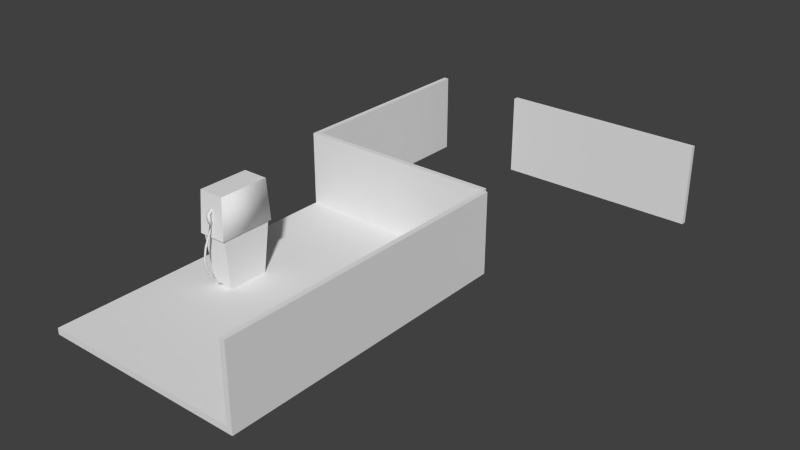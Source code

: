 # Source: ebbz_terasse_fence.blend  (saved by Blender 2.79.0; exported with 4.5.12 LTS)
import bpy
from mathutils import Matrix  # noqa: F401  (used for matrix-valued properties, if any)

bpy.ops.wm.read_factory_settings(use_empty=True)
scene = bpy.context.scene
scene.name = 'Scene'

# ---- collections
col_collection_1 = bpy.data.collections.new('Collection 1'); scene.collection.children.link(col_collection_1)
col_collection_3 = bpy.data.collections.new('Collection 3'); scene.collection.children.link(col_collection_3)
col_collection_3.hide_render = True
col_collection_3.hide_viewport = True
col_collection_11 = bpy.data.collections.new('Collection 11'); scene.collection.children.link(col_collection_11)
col_collection_11.hide_render = True
col_collection_11.hide_viewport = True

# ---- materials (node trees are filled in below, after node groups)
mat_material_001 = bpy.data.materials.new('Material.001')
mat_material_001.alpha_threshold = 0.0
mat_material_001.use_transparent_shadow = False
mat_material_001.roughness = 0.5
mat_material = bpy.data.materials.new('Material')
mat_material.alpha_threshold = 0.0
mat_material.use_transparent_shadow = False
mat_material.roughness = 0.5
mat_fence = bpy.data.materials.new('Fence')
mat_fence.alpha_threshold = 0.0
mat_fence.use_transparent_shadow = False
mat_fence.roughness = 0.5
mat_fence.line_color = (0.0, 0.0, 0.0, 1.0)
mat_wood = bpy.data.materials.new('Wood')
mat_wood.alpha_threshold = 0.0
mat_wood.use_transparent_shadow = False
mat_wood.preview_render_type = 'FLAT'
mat_wood.roughness = 0.5
mat_wood.line_color = (0.0, 0.0, 0.0, 1.0)
mat_plexiglass = bpy.data.materials.new('Plexiglass')
mat_plexiglass.alpha_threshold = 0.0
mat_plexiglass.use_transparent_shadow = False
mat_plexiglass.diffuse_color = (0.4229, 0.5172, 0.8, 1.0)
mat_plexiglass.roughness = 0.5
mat_plexiglass.line_color = (0.0, 0.0, 0.0, 0.1885)
mat_chrome = bpy.data.materials.new('Chrome')
mat_chrome.alpha_threshold = 0.0
mat_chrome.use_transparent_shadow = False
mat_chrome.preview_render_type = 'FLAT'
mat_chrome.diffuse_color = (0.3032, 0.3032, 0.3032, 1.0)
mat_chrome.roughness = 0.5
mat_chrome.specular_intensity = 1.0
mat_chrome.line_color = (0.0, 0.0, 0.0, 1.0)
mat_glassjoint = bpy.data.materials.new('GlassJoint')
mat_glassjoint.alpha_threshold = 0.0
mat_glassjoint.use_transparent_shadow = False
mat_glassjoint.preview_render_type = 'FLAT'
mat_glassjoint.diffuse_color = (0.007193, 0.007193, 0.007193, 1.0)
mat_glassjoint.roughness = 0.5
mat_glassjoint.line_color = (0.0, 0.0, 0.0, 1.0)
mat_redcover = bpy.data.materials.new('RedCover')
mat_redcover.alpha_threshold = 0.0
mat_redcover.use_transparent_shadow = False
mat_redcover.preview_render_type = 'FLAT'
mat_redcover.diffuse_color = (0.1282, 0.01983, 0.01165, 1.0)
mat_redcover.roughness = 0.5
mat_redcover.line_color = (0.0, 0.0, 0.0, 1.0)
mat_panel = bpy.data.materials.new('Panel')
mat_panel.alpha_threshold = 0.0
mat_panel.use_transparent_shadow = False
mat_panel.roughness = 0.5
mat_panel.line_color = (0.0, 0.0, 0.0, 1.0)

# ---- material node trees

# ---- world
world_world = bpy.data.worlds.new('World'); scene.world = world_world
world_world.color = (0.05088, 0.05088, 0.05088)
world_world.use_sun_shadow = False
world_world.sun_shadow_jitter_overblur = 0.0
world_world.cycles.sampling_method = 'NONE'
world_world.cycles.sample_map_resolution = 256

# ---- meshes
me_cube_003 = bpy.data.meshes.new('Cube.003')
me_cube_003.from_pydata([(0.05, -1.0, 0.0), (-0.05, -1.0, 0.0), (0.05, 1.0, 0.0), (0.05, -1.0, 1.6), (-0.05, -1.0, 1.6), (-0.05, 1.0, 1.6), (0.05, 1.0, 1.6), (-0.05, 1.0, 0.0), (-0.05, 3.0, 1.6), (0.05, 3.0, 0.0), (-0.05, 3.0, 0.0), (0.05, 5.0, 0.0), (0.05, 3.0, 1.6), (0.05, 5.0, 1.6), (-0.05, 5.1, 0.0), (-0.05, 5.0, 0.0), (-2.05, 5.0, 1.6), (-0.05, 5.1, 1.6), (-0.05, 5.0, 1.6), (-4.05, 5.0, 0.0), (-2.05, 5.1, 0.0), (-2.05, 5.0, 0.0), (-4.05, 5.0, 1.6), (-4.05, 5.1, 1.6), (-2.05, 5.1, 1.6), (-3.95, 5.1, 0.0), (-4.05, 5.1, 0.0), (-4.05, 7.1, 0.0), (-3.95, 7.1, 0.0), (-3.95, 5.1, 1.6), (-4.05, 7.1, 1.6), (-3.95, 7.1, 1.6), (-4.05, 9.1, 0.0), (-3.95, 9.1, 0.0), (-4.05, 9.1, 1.6), (-3.95, 9.1, 1.6), (-2.15, 9.0, 0.0), (-2.15, 9.1, 0.0), (-2.15, 9.0, 1.6), (-2.15, 9.1, 1.6), (-0.15, 9.0, 0.0), (-0.15, 9.1, 0.0), (1.85, 9.1, 0.0), (1.85, 9.0, 0.0), (-0.15, 9.0, 1.6), (-0.15, 9.1, 1.6), (1.85, 9.1, 1.6), (1.85, 9.0, 1.6)], [], [(3, 6, 5, 4), (0, 3, 4, 1), (3, 0, 2, 6), (12, 9, 11, 13), (14, 17, 18, 15), (29, 25, 28, 31), (32, 34, 35, 33), (36, 38, 39, 37), (44, 47, 46, 45), (41, 45, 46, 42), (42, 46, 47, 43), (44, 40, 43, 47), (1, 4, 5, 7), (6, 12, 8, 5), (7, 5, 8, 10), (6, 2, 9, 12), (12, 13, 18, 8), (10, 8, 18, 15), (15, 18, 13, 11), (16, 18, 17, 24), (20, 24, 17, 14), (16, 21, 15, 18), (22, 16, 24, 23), (19, 22, 23, 26), (26, 23, 24, 20), (22, 19, 21, 16), (29, 31, 30, 23), (26, 23, 30, 27), (31, 35, 34, 30), (27, 30, 34, 32), (31, 28, 33, 35), (38, 44, 45, 39), (37, 39, 45, 41), (38, 36, 40, 44)])
_uv = me_cube_003.uv_layers.new(name='UVMap')
_uv.uv.foreach_set('vector', [0.9833, 0.98, 0.0523, 0.98, 0.0523, 0.9338, 0.9833, 0.9338, 0.01871, 0.02008, 0.01871, 0.9338, 0.0523, 0.9338, 0.0523, 0.02008, 0.0523, 0.9338, 0.0523, 0.02008, 0.9833, 0.02008, 0.9833, 0.9338, 0.0523, 0.9338, 0.0523, 0.02008, 0.9833, 0.02008, 0.9833, 0.9338, 0.0523, 0.02008, 0.0523, 0.9338, 0.01871, 0.9338, 0.01871, 0.02008, 0.0523, 0.9338, 0.0523, 0.02008, 0.9833, 0.02008, 0.9833, 0.9338, 0.0523, 0.02008, 0.0523, 0.9338, 0.01871, 0.9338, 0.01871, 0.02008, 0.01871, 0.02008, 0.01871, 0.9338, 0.0523, 0.9338, 0.0523, 0.02008, 0.9833, 0.98, 0.0523, 0.98, 0.0523, 0.9338, 0.9833, 0.9338, 0.9833, 0.02008, 0.9833, 0.9338, 0.0523, 0.9338, 0.0523, 0.02008, 0.0523, 0.02008, 0.0523, 0.9338, 0.01871, 0.9338, 0.01871, 0.02008, 0.0523, 0.9338, 0.0523, 0.02008, 0.9833, 0.02008, 0.9833, 0.9338, 0.9833, 0.02008, 0.9833, 0.9338, 0.0523, 0.9338, 0.0523, 0.02008, 0.9833, 0.98, 0.0523, 0.98, 0.0523, 0.9338, 0.9833, 0.9338, 0.9833, 0.02008, 0.9833, 0.9338, 0.0523, 0.9338, 0.0523, 0.02008, 0.0523, 0.9338, 0.0523, 0.02008, 0.9833, 0.02008, 0.9833, 0.9338, 0.9833, 0.98, 0.0523, 0.98, 0.0523, 0.9338, 0.9833, 0.9338, 0.9833, 0.02008, 0.9833, 0.9338, 0.0523, 0.9338, 0.0523, 0.02008, 0.0523, 0.02008, 0.0523, 0.9338, 0.01871, 0.9338, 0.01871, 0.02008, 0.9833, 0.98, 0.0523, 0.98, 0.0523, 0.9338, 0.9833, 0.9338, 0.9833, 0.02008, 0.9833, 0.9338, 0.0523, 0.9338, 0.0523, 0.02008, 0.0523, 0.9338, 0.0523, 0.02008, 0.9833, 0.02008, 0.9833, 0.9338, 0.9833, 0.98, 0.0523, 0.98, 0.0523, 0.9338, 0.9833, 0.9338, 0.01871, 0.02008, 0.01871, 0.9338, 0.0523, 0.9338, 0.0523, 0.02008, 0.9833, 0.02008, 0.9833, 0.9338, 0.0523, 0.9338, 0.0523, 0.02008, 0.0523, 0.9338, 0.0523, 0.02008, 0.9833, 0.02008, 0.9833, 0.9338, 0.9833, 0.98, 0.0523, 0.98, 0.0523, 0.9338, 0.9833, 0.9338, 0.9833, 0.02008, 0.9833, 0.9338, 0.0523, 0.9338, 0.0523, 0.02008, 0.9833, 0.98, 0.0523, 0.98, 0.0523, 0.9338, 0.9833, 0.9338, 0.9833, 0.02008, 0.9833, 0.9338, 0.0523, 0.9338, 0.0523, 0.02008, 0.0523, 0.9338, 0.0523, 0.02008, 0.9833, 0.02008, 0.9833, 0.9338, 0.9833, 0.98, 0.0523, 0.98, 0.0523, 0.9338, 0.9833, 0.9338, 0.9833, 0.02008, 0.9833, 0.9338, 0.0523, 0.9338, 0.0523, 0.02008, 0.0523, 0.9338, 0.0523, 0.02008, 0.9833, 0.02008, 0.9833, 0.9338])
_uv.active_render = True
_uv = me_cube_003.uv_layers.new(name='UVMapTB')
_uv.uv.foreach_set('vector', [0.9833, 0.98, 0.0523, 0.98, 0.0523, 0.9338, 0.9833, 0.9338, 1.785, 0.02008, 1.785, 0.9338, 1.819, 0.9338, 1.819, 0.02008, 1.819, 0.02008, 1.819, 0.9338, 2.75, 0.9338, 2.75, 0.02008, 1.819, 0.02008, 1.819, 0.9338, 2.75, 0.9338, 2.75, 0.02008, 0.0523, 0.02008, 0.0523, 0.9338, 0.01871, 0.9338, 0.01871, 0.02008, 1.819, 0.02008, 1.819, 0.9338, 2.75, 0.9338, 2.75, 0.02008, 0.0523, 0.02008, 0.0523, 0.9338, 0.01871, 0.9338, 0.01871, 0.02008, 1.785, 0.02008, 1.785, 0.9338, 1.819, 0.9338, 1.819, 0.02008, 0.9833, 0.98, 0.0523, 0.98, 0.0523, 0.9338, 0.9833, 0.9338, 0.9833, 0.02008, 0.9833, 0.9338, 0.0523, 0.9338, 0.0523, 0.02008, 0.0523, 0.02008, 0.0523, 0.9338, 0.01871, 0.9338, 0.01871, 0.02008, 1.819, 0.02008, 1.819, 0.9338, 2.75, 0.9338, 2.75, 0.02008, 0.9833, 0.02008, 0.9833, 0.9338, 0.0523, 0.9338, 0.0523, 0.02008, 0.9833, 0.98, 0.0523, 0.98, 0.0523, 0.9338, 0.9833, 0.9338, 0.9833, 0.02008, 0.9833, 0.9338, 0.0523, 0.9338, 0.0523, 0.02008, 1.819, 0.02008, 1.819, 0.9338, 2.75, 0.9338, 2.75, 0.02008, 0.9833, 0.98, 0.0523, 0.98, 0.0523, 0.9338, 0.9833, 0.9338, 0.9833, 0.02008, 0.9833, 0.9338, 0.0523, 0.9338, 0.0523, 0.02008, 0.0523, 0.02008, 0.0523, 0.9338, 0.01871, 0.9338, 0.01871, 0.02008, 0.9833, 0.98, 0.0523, 0.98, 0.0523, 0.9338, 0.9833, 0.9338, 0.9833, 0.02008, 0.9833, 0.9338, 0.0523, 0.9338, 0.0523, 0.02008, 1.819, 0.02008, 1.819, 0.9338, 2.75, 0.9338, 2.75, 0.02008, 0.9833, 0.98, 0.0523, 0.98, 0.0523, 0.9338, 0.9833, 0.9338, 1.785, 0.02008, 1.785, 0.9338, 1.819, 0.9338, 1.819, 0.02008, 0.9833, 0.02008, 0.9833, 0.9338, 0.0523, 0.9338, 0.0523, 0.02008, 1.819, 0.02008, 1.819, 0.9338, 2.75, 0.9338, 2.75, 0.02008, 0.9833, 0.98, 0.0523, 0.98, 0.0523, 0.9338, 0.9833, 0.9338, 0.9833, 0.02008, 0.9833, 0.9338, 0.0523, 0.9338, 0.0523, 0.02008, 0.9833, 0.98, 0.0523, 0.98, 0.0523, 0.9338, 0.9833, 0.9338, 0.9833, 0.02008, 0.9833, 0.9338, 0.0523, 0.9338, 0.0523, 0.02008, 1.819, 0.02008, 1.819, 0.9338, 2.75, 0.9338, 2.75, 0.02008, 0.9833, 0.98, 0.0523, 0.98, 0.0523, 0.9338, 0.9833, 0.9338, 0.9833, 0.02008, 0.9833, 0.9338, 0.0523, 0.9338, 0.0523, 0.02008, 1.819, 0.02008, 1.819, 0.9338, 2.75, 0.9338, 2.75, 0.02008])
me_cube_003.materials.append(mat_material_001)
me_cube_003.use_remesh_preserve_volume = False
me_cube_003.use_remesh_preserve_attributes = False
me_cube_003.use_mirror_vertex_groups = False
me_cube_003.update()
me_cube_004 = bpy.data.meshes.new('Cube.004')
me_cube_004.from_pydata([(2.95, -3.0, 0.1239), (-1.05, -3.0, 0.1239), (2.95, 3.0, 0.1239), (-1.05, 3.0, 0.1239), (2.95, -3.0, 0.0), (-1.05, -3.0, 0.0), (-1.05, 3.0, 0.0), (0.025, -0.5599, 1.47), (0.025, -0.5599, 1.57), (0.025, -0.6099, 1.57), (0.025, -0.6099, 1.47), (-0.025, -0.5599, 1.47), (-0.025, -0.5599, 1.57), (-0.025, -0.6099, 1.57), (-0.025, -0.6099, 1.47), (0.025, -0.5284, 1.38), (0.025, -0.4678, 1.651), (0.025, -0.4625, 1.701), (0.025, -0.5784, 1.38), (-0.025, -0.5284, 1.38), (-0.025, -0.4678, 1.651), (-0.025, -0.4625, 1.701), (-0.025, -0.5784, 1.38), (0.01417, -0.5392, 1.38), (0.01417, -0.5676, 1.38), (-0.01417, -0.5392, 1.38), (-0.01417, -0.5676, 1.38), (0.01417, -0.5821, 1.225), (0.01417, -0.6105, 1.225), (-0.01417, -0.5821, 1.225), (-0.01417, -0.6105, 1.225), (0.01417, -0.687, 1.01), (0.01417, -0.7153, 1.01), (-0.01417, -0.687, 1.01), (-0.01417, -0.7153, 1.01), (0.01417, -0.737, 0.7744), (0.01417, -0.7654, 0.7744), (-0.01417, -0.737, 0.7744), (-0.01417, -0.7654, 0.7744), (0.01417, -0.7156, 0.629), (0.01417, -0.7439, 0.629), (-0.01417, -0.7156, 0.629), (-0.01417, -0.7439, 0.629), (0.01417, -0.6369, 0.4431), (0.01417, -0.6653, 0.4431), (-0.01417, -0.6369, 0.4431), (-0.01417, -0.6653, 0.4431), (0.01417, -0.4939, 0.2549), (0.01417, -0.5223, 0.2549), (-0.01417, -0.4939, 0.2549), (-0.01417, -0.5223, 0.2549), (0.01417, -0.4054, 0.1903), (0.01417, -0.4023, 0.1621), (-0.01417, -0.4054, 0.1903), (-0.01417, -0.4023, 0.1621), (0.2, -0.4, 0.1239), (-0.2, -0.4, 0.1239), (-0.2, 0.4, 0.1239), (0.2, 0.4, 0.1239), (0.25, -0.5, 1.124), (-0.25, -0.5, 1.124), (-0.25, 0.5, 1.124), (0.25, 0.5, 1.124), (0.25, -0.5, 1.924), (-0.25, -0.5, 1.924), (-0.25, 0.5, 1.924), (0.25, 0.5, 1.924), (-0.275, 0.55, 1.124), (-0.275, -0.55, 1.124), (0.275, 0.55, 1.124), (0.275, -0.55, 1.124)], [], [(2, 3, 1, 0), (6, 5, 1, 3), (0, 1, 5, 4), (11, 12, 8, 7), (15, 19, 11, 7), (13, 14, 10, 9), (14, 11, 19, 22), (7, 8, 9, 10), (14, 13, 12, 11), (26, 25, 29, 30), (15, 18, 24, 23), (9, 8, 16, 17), (13, 9, 17, 21), (22, 18, 10, 14), (20, 16, 8, 12), (7, 10, 18, 15), (12, 13, 21, 20), (23, 25, 19, 15), (26, 24, 18, 22), (22, 19, 25, 26), (34, 32, 28, 30), (23, 24, 28, 27), (27, 29, 25, 23), (30, 28, 24, 26), (38, 36, 32, 34), (30, 29, 33, 34), (27, 28, 32, 31), (31, 33, 29, 27), (39, 41, 37, 35), (34, 33, 37, 38), (31, 32, 36, 35), (35, 37, 33, 31), (39, 40, 44, 43), (42, 40, 36, 38), (38, 37, 41, 42), (35, 36, 40, 39), (46, 45, 49, 50), (43, 45, 41, 39), (46, 44, 40, 42), (42, 41, 45, 46), (50, 49, 53, 54), (43, 44, 48, 47), (47, 49, 45, 43), (50, 48, 44, 46), (54, 53, 51, 52), (47, 48, 52, 51), (51, 53, 49, 47), (54, 52, 48, 50), (68, 67, 61, 60), (55, 59, 60, 56), (56, 60, 61, 57), (57, 61, 62, 58), (59, 55, 58, 62), (63, 66, 65, 64), (67, 69, 62, 61), (70, 68, 60, 59), (70, 69, 66, 63), (64, 65, 67, 68), (65, 66, 69, 67), (63, 64, 68, 70), (59, 62, 69, 70)])
me_cube_004.polygons.foreach_set('use_smooth', [0, 0, 0, 1, 1, 1, 1, 1, 1, 1, 1, 1, 1, 1, 1, 1, 1, 1, 1, 1, 1, 1, 1, 1, 1, 1, 1, 1, 1, 1, 1, 1, 1, 1, 1, 1, 1, 1, 1, 1, 1, 1, 1, 1, 1, 1, 1, 1, 0, 0, 0, 0, 0, 0, 0, 0, 1, 0, 0, 0, 0])
_uv = me_cube_004.uv_layers.new(name='UVMap')
_uv.uv.foreach_set('vector', [1.859, 0.9375, 1.859, 0.9961, -0.1406, 0.9961, -0.1406, 0.9375, 1.859, 0.9961, -0.1406, 0.9961, -0.1406, 0.9961, 1.859, 0.9961, -0.1406, 0.9375, -0.1406, 0.9961, -0.1406, 0.9961, -0.1406, 0.9375, 0.02057, 0.9456, 0.9787, 0.9456, 0.9787, 0.9832, 0.02057, 0.9832, 0.02057, 0.9456, 0.9787, 0.9456, 0.9787, 0.9832, 0.02057, 0.9832, 0.02057, 0.9456, 0.9787, 0.9456, 0.9787, 0.9832, 0.02057, 0.9832, 0.02057, 0.9456, 0.9787, 0.9456, 0.9787, 0.9832, 0.02057, 0.9832, 0.02057, 0.9456, 0.9787, 0.9456, 0.9787, 0.9832, 0.02057, 0.9832, 0.02057, 0.9456, 0.9787, 0.9456, 0.9787, 0.9832, 0.02057, 0.9832, 0.2776, 0.4124, 0.2999, 0.4124, 0.2999, 0.4647, 0.2776, 0.4647, 0.02057, 0.9456, 0.9787, 0.9456, 0.9787, 0.9832, 0.02057, 0.9832, 0.02057, 0.9456, 0.9787, 0.9456, 0.9787, 0.9832, 0.02057, 0.9832, 0.02057, 0.9456, 0.9787, 0.9456, 0.9787, 0.9832, 0.02057, 0.9832, 0.02057, 0.9456, 0.9787, 0.9456, 0.9787, 0.9832, 0.02057, 0.9832, 0.02057, 0.9456, 0.9787, 0.9456, 0.9787, 0.9832, 0.02057, 0.9832, 0.02057, 0.9456, 0.9787, 0.9456, 0.9787, 0.9832, 0.02057, 0.9832, 0.02057, 0.9456, 0.9787, 0.9456, 0.9787, 0.9832, 0.02057, 0.9832, 0.02057, 0.9456, 0.9787, 0.9456, 0.9787, 0.9832, 0.02057, 0.9832, 0.02057, 0.9456, 0.9787, 0.9456, 0.9787, 0.9832, 0.02057, 0.9832, 0.02057, 0.9456, 0.9787, 0.9456, 0.9787, 0.9832, 0.02057, 0.9832, 0.2776, 0.4124, 0.2999, 0.4124, 0.2999, 0.4647, 0.2776, 0.4647, 0.2776, 0.4124, 0.2999, 0.4124, 0.2999, 0.4647, 0.2776, 0.4647, 0.2776, 0.4124, 0.2999, 0.4124, 0.2999, 0.4647, 0.2776, 0.4647, 0.2776, 0.4124, 0.2999, 0.4124, 0.2999, 0.4647, 0.2776, 0.4647, 0.2776, 0.4124, 0.2999, 0.4124, 0.2999, 0.4647, 0.2776, 0.4647, 0.2776, 0.4124, 0.2999, 0.4124, 0.2999, 0.4647, 0.2776, 0.4647, 0.2776, 0.4124, 0.2999, 0.4124, 0.2999, 0.4647, 0.2776, 0.4647, 0.2776, 0.4124, 0.2999, 0.4124, 0.2999, 0.4647, 0.2776, 0.4647, 0.2776, 0.4124, 0.2999, 0.4124, 0.2999, 0.4647, 0.2776, 0.4647, 0.2776, 0.4124, 0.2999, 0.4124, 0.2999, 0.4647, 0.2776, 0.4647, 0.2776, 0.4124, 0.2999, 0.4124, 0.2999, 0.4647, 0.2776, 0.4647, 0.2776, 0.4124, 0.2999, 0.4124, 0.2999, 0.4647, 0.2776, 0.4647, 0.2776, 0.4124, 0.2999, 0.4124, 0.2999, 0.4647, 0.2776, 0.4647, 0.2776, 0.4124, 0.2999, 0.4124, 0.2999, 0.4647, 0.2776, 0.4647, 0.2776, 0.4124, 0.2999, 0.4124, 0.2999, 0.4647, 0.2776, 0.4647, 0.2776, 0.4124, 0.2999, 0.4124, 0.2999, 0.4647, 0.2776, 0.4647, 0.2776, 0.4124, 0.2999, 0.4124, 0.2999, 0.4647, 0.2776, 0.4647, 0.2776, 0.4124, 0.2999, 0.4124, 0.2999, 0.4647, 0.2776, 0.4647, 0.2776, 0.4124, 0.2999, 0.4124, 0.2999, 0.4647, 0.2776, 0.4647, 0.2776, 0.4124, 0.2999, 0.4124, 0.2999, 0.4647, 0.2776, 0.4647, 0.2776, 0.4124, 0.2999, 0.4124, 0.2999, 0.4647, 0.2776, 0.4647, 0.2776, 0.4124, 0.2999, 0.4124, 0.2999, 0.4647, 0.2776, 0.4647, 0.2776, 0.4124, 0.2999, 0.4124, 0.2999, 0.4647, 0.2776, 0.4647, 0.2776, 0.4124, 0.2999, 0.4124, 0.2999, 0.4647, 0.2776, 0.4647, 0.2776, 0.4124, 0.2999, 0.4124, 0.2999, 0.4647, 0.2776, 0.4647, 0.2776, 0.4124, 0.2999, 0.4124, 0.2999, 0.4647, 0.2776, 0.4647, 0.2776, 0.4124, 0.2999, 0.4124, 0.2999, 0.4647, 0.2776, 0.4647, 0.2776, 0.4124, 0.2999, 0.4124, 0.2999, 0.4647, 0.2776, 0.4647, 0.7485, 0.8961, 0.2944, 0.8961, 0.2944, 0.8772, 0.7485, 0.8772, 0.2385, 0.4225, 0.2612, 0.8789, 0.03414, 0.8789, 0.05684, 0.4225, 0.7031, 0.4225, 0.7485, 0.8772, 0.2944, 0.8772, 0.3398, 0.4225, 0.2385, 0.4225, 0.2612, 0.8789, 0.03414, 0.8789, 0.05684, 0.4225, 0.2944, 0.8772, 0.3398, 0.4225, 0.7031, 0.4225, 0.7485, 0.8772, 0.7657, 0.8595, 0.7657, 0.423, 0.9841, 0.423, 0.9838, 0.8597, 0.2612, 0.8961, 0.03414, 0.8961, 0.03414, 0.8789, 0.2612, 0.8789, 0.2612, 0.8961, 0.03414, 0.8961, 0.03414, 0.8789, 0.2612, 0.8789, 0.2604, 0.01709, 0.7408, 0.01709, 0.7191, 0.3666, 0.2824, 0.3666, 0.7187, 0.3666, 0.282, 0.3666, 0.2604, 0.01709, 0.7408, 0.01709, 0.282, 0.3666, 0.0646, 0.3868, 0.02124, 0.03924, 0.2604, 0.01709, 0.9361, 0.3873, 0.7187, 0.3666, 0.7408, 0.01709, 0.9799, 0.03983, 0.2944, 0.8772, 0.7485, 0.8772, 0.7485, 0.8961, 0.2944, 0.8961])
_uv.active_render = True
_uv = me_cube_004.uv_layers.new(name='UVMapTB')
_uv.uv.foreach_set('vector', [0.0, 0.0, 0.0, 0.0, 0.0, 0.0, 0.0, 0.0, 0.0, 0.0, 0.0, 0.0, 0.0, 0.0, 0.0, 0.0, 0.0, 0.0, 0.0, 0.0, 0.0, 0.0, 0.0, 0.0, 0.0, 0.0, 0.0, 0.0, 0.0, 0.0, 0.0, 0.0, 0.0, 0.0, 0.0, 0.0, 0.0, 0.0, 0.0, 0.0, 0.0, 0.0, 0.0, 0.0, 0.0, 0.0, 0.0, 0.0, 0.0, 0.0, 0.0, 0.0, 0.0, 0.0, 0.0, 0.0, 0.0, 0.0, 0.0, 0.0, 0.0, 0.0, 0.0, 0.0, 0.0, 0.0, 0.0, 0.0, 0.0, 0.0, 0.0, 0.0, 0.0, 0.0, 0.0, 0.0, 0.0, 0.0, 0.0, 0.0, 0.0, 0.0, 0.0, 0.0, 0.0, 0.0, 0.0, 0.0, 0.0, 0.0, 0.0, 0.0, 0.0, 0.0, 0.0, 0.0, 0.0, 0.0, 0.0, 0.0, 0.0, 0.0, 0.0, 0.0, 0.0, 0.0, 0.0, 0.0, 0.0, 0.0, 0.0, 0.0, 0.0, 0.0, 0.0, 0.0, 0.0, 0.0, 0.0, 0.0, 0.0, 0.0, 0.0, 0.0, 0.0, 0.0, 0.0, 0.0, 0.0, 0.0, 0.0, 0.0, 0.0, 0.0, 0.0, 0.0, 0.0, 0.0, 0.0, 0.0, 0.0, 0.0, 0.0, 0.0, 0.0, 0.0, 0.0, 0.0, 0.0, 0.0, 0.0, 0.0, 0.0, 0.0, 0.0, 0.0, 0.0, 0.0, 0.0, 0.0, 0.0, 0.0, 0.0, 0.0, 0.0, 0.0, 0.0, 0.0, 0.0, 0.0, 0.0, 0.0, 0.0, 0.0, 0.0, 0.0, 0.0, 0.0, 0.0, 0.0, 0.0, 0.0, 0.0, 0.0, 0.0, 0.0, 0.0, 0.0, 0.0, 0.0, 0.0, 0.0, 0.0, 0.0, 0.0, 0.0, 0.0, 0.0, 0.0, 0.0, 0.0, 0.0, 0.0, 0.0, 0.0, 0.0, 0.0, 0.0, 0.0, 0.0, 0.0, 0.0, 0.0, 0.0, 0.0, 0.0, 0.0, 0.0, 0.0, 0.0, 0.0, 0.0, 0.0, 0.0, 0.0, 0.0, 0.0, 0.0, 0.0, 0.0, 0.0, 0.0, 0.0, 0.0, 0.0, 0.0, 0.0, 0.0, 0.0, 0.0, 0.0, 0.0, 0.0, 0.0, 0.0, 0.0, 0.0, 0.0, 0.0, 0.0, 0.0, 0.0, 0.0, 0.0, 0.0, 0.0, 0.0, 0.0, 0.0, 0.0, 0.0, 0.0, 0.0, 0.0, 0.0, 0.0, 0.0, 0.0, 0.0, 0.0, 0.0, 0.0, 0.0, 0.0, 0.0, 0.0, 0.0, 0.0, 0.0, 0.0, 0.0, 0.0, 0.0, 0.0, 0.0, 0.0, 0.0, 0.0, 0.0, 0.0, 0.0, 0.0, 0.0, 0.0, 0.0, 0.0, 0.0, 0.0, 0.0, 0.0, 0.0, 0.0, 0.0, 0.0, 0.0, 0.0, 0.0, 0.0, 0.0, 0.0, 0.0, 0.0, 0.0, 0.0, 0.0, 0.0, 0.0, 0.0, 0.0, 0.0, 0.0, 0.0, 0.0, 0.0, 0.0, 0.0, 0.0, 0.0, 0.0, 0.0, 0.0, 0.0, 0.0, 0.0, 0.0, 0.0, 0.0, 0.0, 0.0, 0.0, 0.0, 0.0, 0.0, 0.0, 0.0, 0.0, 0.0, 0.0, 0.0, 0.0, 0.0, 0.0, 0.0, 0.0, 0.0, 0.0, 0.0, 0.0, 0.0, 0.0, 0.0, 0.0, 0.0, 0.0, 0.0, 0.0, 0.0, 0.0, 0.0, 0.0, 0.0, 0.0, 0.0, 0.0, 0.0, 0.0, 0.0, 0.0, 0.0, 0.0, 0.0, 0.0, 0.0, 0.0, 0.7485, 0.8961, 0.2944, 0.8961, 0.2944, 0.8772, 0.7485, 0.8772, 0.2385, 0.4225, 0.2612, 0.8789, 0.03414, 0.8789, 0.05684, 0.4225, 0.7031, 0.4225, 0.7485, 0.8772, 0.2944, 0.8772, 0.3398, 0.4225, 0.2385, 0.4225, 0.2612, 0.8789, 0.03414, 0.8789, 0.05684, 0.4225, 1.242, 0.8772, 1.287, 0.4225, 1.651, 0.4225, 1.696, 0.8772, 0.7657, 0.8595, 0.7657, 0.423, 0.9841, 0.423, 0.9838, 0.8597, 0.2612, 0.8961, 0.03414, 0.8961, 0.03414, 0.8789, 0.2612, 0.8789, 0.2612, 0.8961, 0.03414, 0.8961, 0.03414, 0.8789, 0.2612, 0.8789, 1.593, 0.01694, 1.113, 0.01724, 1.135, 0.3668, 1.571, 0.3665, 0.7187, 0.3666, 0.282, 0.3666, 0.2604, 0.01709, 0.7408, 0.01709, 0.282, 0.3666, 0.0646, 0.3868, 0.02124, 0.03924, 0.2604, 0.01709, 0.9361, 0.3873, 0.7187, 0.3666, 0.7408, 0.01709, 0.9799, 0.03983, 0.2944, 0.8772, 0.7485, 0.8772, 0.7485, 0.8961, 0.2944, 0.8961])
me_cube_004.materials.append(mat_material)
me_cube_004.use_remesh_preserve_volume = False
me_cube_004.use_remesh_preserve_attributes = False
me_cube_004.use_mirror_vertex_groups = False
me_cube_004.update()
me_cube = bpy.data.meshes.new('Cube')
me_cube.from_pydata([(0.05, -1.0, 0.0), (-0.05, -1.0, 0.0), (-0.05, 1.0, 0.0), (0.05, 1.0, 0.0), (0.05, -1.0, 1.6), (-0.05, -1.0, 1.6), (-0.05, 1.0, 1.6), (0.05, 1.0, 1.6)], [], [(4, 7, 6, 5), (0, 4, 5, 1), (1, 5, 6, 2), (2, 6, 7, 3), (4, 0, 3, 7)])
_uv = me_cube.uv_layers.new(name='UVMap')
_uv.uv.foreach_set('vector', [0.9833, 0.98, 0.0523, 0.98, 0.0523, 0.9338, 0.9833, 0.9338, 0.01871, 0.02008, 0.01871, 0.9338, 0.0523, 0.9338, 0.0523, 0.02008, 0.9833, 0.02008, 0.9833, 0.9338, 0.0523, 0.9338, 0.0523, 0.02008, 0.0523, 0.02008, 0.0523, 0.9338, 0.01871, 0.9338, 0.01871, 0.02008, 0.0523, 0.9338, 0.0523, 0.02008, 0.9833, 0.02008, 0.9833, 0.9338])
_uv.active_render = True
_uv = me_cube.uv_layers.new(name='UVMapTB')
_uv.uv.foreach_set('vector', [0.9833, 0.98, 0.0523, 0.98, 0.0523, 0.9338, 0.9833, 0.9338, 1.785, 0.02008, 1.785, 0.9338, 1.819, 0.9338, 1.819, 0.02008, 0.9833, 0.02008, 0.9833, 0.9338, 0.0523, 0.9338, 0.0523, 0.02008, 0.0523, 0.02008, 0.0523, 0.9338, 0.01871, 0.9338, 0.01871, 0.02008, 1.819, 0.02008, 1.819, 0.9338, 2.75, 0.9338, 2.75, 0.02008])
me_cube.materials.append(mat_fence)
me_cube.use_remesh_preserve_volume = False
me_cube.use_remesh_preserve_attributes = False
me_cube.use_mirror_vertex_groups = False
me_cube.update()
me_cube_001 = bpy.data.meshes.new('Cube.001')
me_cube_001.from_pydata([(0.05, -1.0, 0.0), (-0.05, -1.0, 0.0), (-0.05, 1.0, 0.0), (0.05, 1.0, 0.0), (0.05, -1.0, 1.6), (-0.05, -1.0, 1.6), (-0.05, 1.0, 1.6), (0.05, 1.0, 1.6), (0.05, -0.7, 0.0), (0.05, 0.7, 0.0), (-0.05, -0.7, 0.0), (-0.05, 0.7, 0.0), (0.05, -0.7, 1.6), (0.05, 0.7, 1.6), (-0.05, -0.7, 1.6), (-0.05, 0.7, 1.6), (0.05, -1.0, 1.0), (-0.05, -1.0, 1.0), (-0.05, 1.0, 1.0), (0.05, 1.0, 1.0), (-0.05, -0.7, 1.0), (-0.05, 0.7, 1.0), (0.05, -0.7, 1.0), (0.05, 0.7, 1.0), (0.02745, -0.7, 1.6), (0.02745, 0.7, 1.6), (-0.02745, -0.7, 1.6), (-0.02745, 0.7, 1.6), (-0.02745, -0.7, 1.0), (-0.02745, 0.7, 1.0), (0.02745, -0.7, 1.0), (0.02745, 0.7, 1.0)], [], [(9, 11, 2, 3), (13, 7, 6, 15), (16, 4, 5, 17), (21, 15, 6, 18), (18, 6, 7, 19), (23, 9, 3, 19), (0, 1, 10, 8), (8, 10, 11, 9), (4, 12, 14, 5), (17, 5, 14, 20), (16, 0, 8, 22), (22, 8, 9, 23), (0, 16, 17, 1), (11, 21, 18, 2), (2, 18, 19, 3), (13, 23, 19, 7), (1, 17, 20, 10), (10, 20, 21, 11), (4, 16, 22, 12), (28, 29, 21, 20), (28, 26, 27, 29), (24, 30, 31, 25), (23, 13, 25, 31), (29, 27, 15, 21), (22, 23, 31, 30), (30, 24, 12, 22), (24, 25, 27, 26), (20, 14, 26, 28)])
me_cube_001.polygons.foreach_set('material_index', [0, 0, 0, 0, 0, 0, 0, 0, 0, 0, 0, 0, 0, 0, 0, 0, 0, 0, 0, 0, 1, 1, 0, 0, 0, 0, 1, 0])
me_cube_001.materials.append(mat_wood)
me_cube_001.materials.append(mat_plexiglass)
me_cube_001.use_remesh_preserve_volume = False
me_cube_001.use_remesh_preserve_attributes = False
me_cube_001.use_mirror_vertex_groups = False
me_cube_001.update()
me_cube_005 = bpy.data.meshes.new('Cube.005')
me_cube_005.from_pydata([(0.2, -0.4, 0.0), (-0.2, -0.4, 0.0), (-0.2, 0.4, 0.0), (0.2, 0.4, 0.0), (0.25, -0.5, 1.0), (-0.25, -0.5, 1.0), (-0.25, 0.5, 1.0), (0.25, 0.5, 1.0), (0.25, -0.5, 1.8), (-0.25, -0.5, 1.8), (-0.25, 0.5, 1.8), (0.25, 0.5, 1.8), (-0.275, 0.55, 1.0), (-0.275, -0.55, 1.0), (0.275, 0.55, 1.0), (0.275, -0.55, 1.0), (-0.2516, -0.453, 1.75), (-0.2516, 0.453, 1.75), (-0.2734, 0.4968, 1.05), (-0.2734, -0.4968, 1.05), (-0.1766, -0.453, 1.748), (-0.1766, 0.453, 1.748), (-0.1984, 0.4968, 1.048), (-0.1984, -0.4968, 1.048), (0.03749, -0.5125, 1.6), (-0.03749, -0.5125, 1.6), (-0.03749, -0.5375, 1.2), (0.03749, -0.5375, 1.2), (0.03749, -0.4626, 1.597), (-0.03749, -0.4626, 1.597), (-0.03749, -0.4876, 1.196), (0.03749, -0.4876, 1.196), (-0.251, -0.4688, 1.767), (-0.251, 0.4688, 1.767), (-0.274, 0.5147, 1.033), (-0.274, -0.5147, 1.033), (-0.2025, -0.3547, 0.0), (-0.2475, -0.4448, 0.9501), (-0.2475, 0.4448, 0.9501), (-0.2025, 0.3547, 0.0), (0.2475, -0.4448, 0.9501), (0.2025, -0.3547, 0.0), (0.2025, 0.3547, 0.0), (0.2475, 0.4448, 0.9501)], [], [(13, 12, 6, 5), (0, 4, 5, 1), (2, 6, 7, 3), (8, 11, 10, 9), (12, 14, 7, 6), (15, 13, 5, 4), (15, 14, 11, 8), (10, 11, 14, 12), (4, 7, 14, 15), (32, 33, 17, 16), (33, 34, 18, 17), (34, 35, 19, 18), (35, 32, 16, 19), (20, 23, 19, 16), (20, 21, 22, 23), (22, 21, 17, 18), (21, 20, 16, 17), (23, 22, 18, 19), (8, 9, 25, 24), (9, 13, 26, 25), (13, 15, 27, 26), (15, 8, 24, 27), (29, 28, 24, 25), (28, 29, 30, 31), (31, 30, 26, 27), (28, 31, 27, 24), (30, 29, 25, 26), (9, 10, 33, 32), (10, 12, 34, 33), (12, 13, 35, 34), (13, 9, 32, 35), (1, 5, 37, 36), (5, 6, 38, 37), (6, 2, 39, 38), (37, 38, 39, 36), (4, 0, 41, 40), (3, 7, 43, 42), (7, 4, 40, 43), (41, 42, 43, 40)])
me_cube_005.polygons.foreach_set('material_index', [0, 0, 0, 0, 0, 0, 0, 0, 0, 1, 1, 1, 1, 1, 3, 1, 1, 1, 0, 0, 0, 0, 0, 0, 0, 0, 0, 0, 0, 0, 0, 0, 0, 0, 2, 0, 0, 0, 2])
me_cube_005.materials.append(mat_chrome)
me_cube_005.materials.append(mat_glassjoint)
me_cube_005.materials.append(mat_redcover)
me_cube_005.materials.append(mat_panel)
me_cube_005.use_remesh_preserve_volume = False
me_cube_005.use_remesh_preserve_attributes = False
me_cube_005.use_mirror_vertex_groups = False
me_cube_005.update()

# ---- objects
ob_separatorfences = bpy.data.objects.new('SeparatorFences', me_cube_003)
ob_fuelpump = bpy.data.objects.new('FuelPump', me_cube_004)
ob_cube = bpy.data.objects.new('Cube', me_cube)
ob_fencetb = bpy.data.objects.new('FenceTB', me_cube_001)
ob_fuelpumptb = bpy.data.objects.new('FuelPumpTB', me_cube_005)

# ---- transforms, parenting, visibility, modifiers, constraints
ob_separatorfences.location = (0.0, 0.0, 0.0)
ob_separatorfences.lock_rotations_4d = False
ob_separatorfences.empty_display_type = 'ARROWS'
ob_separatorfences.lineart.crease_threshold = 0.0
ob_fuelpump.location = (-3.0, 2.0, 0.0)
ob_fuelpump.lock_rotations_4d = False
ob_fuelpump.empty_display_type = 'ARROWS'
ob_fuelpump.lineart.crease_threshold = 0.0
ob_cube.location = (0.0, 0.0, 0.0)
ob_cube.lock_rotations_4d = False
ob_cube.empty_display_type = 'ARROWS'
ob_cube.lineart.crease_threshold = 0.0
ob_fencetb.location = (0.0, 0.0, 0.0)
ob_fencetb.lock_rotations_4d = False
ob_fencetb.empty_display_type = 'ARROWS'
ob_fencetb.lineart.crease_threshold = 0.0
ob_fuelpumptb.location = (0.0, 0.0, 0.0)
ob_fuelpumptb.lock_rotations_4d = False
ob_fuelpumptb.empty_display_type = 'ARROWS'
ob_fuelpumptb.lineart.crease_threshold = 0.0

# ---- collection membership
col_collection_1.objects.link(ob_separatorfences)
col_collection_1.objects.link(ob_fuelpump)
col_collection_3.objects.link(ob_cube)
col_collection_11.objects.link(ob_fencetb)
col_collection_11.objects.link(ob_fuelpumptb)

# ---- scene / render settings (as saved in the file)
scene.frame_start = 1; scene.frame_end = 250; scene.frame_set(1)
scene.render.engine = 'BLENDER_EEVEE_NEXT'
scene.render.image_settings.color_mode = 'RGB'
scene.render.image_settings.compression = 90
scene.render.resolution_percentage = 50
scene.render.dither_intensity = 0.0
scene.render.use_bake_selected_to_active = True
scene.render.bake_margin = 8
scene.render.bake_bias = 0.2
scene.cycles.use_denoising = False
scene.cycles.samples = 10
scene.cycles.sampling_pattern = 'TABULATED_SOBOL'
scene.cycles.light_sampling_threshold = 0.0
scene.cycles.use_adaptive_sampling = False
scene.cycles.use_light_tree = False
scene.cycles.blur_glossy = 0.0
scene.cycles.volume_bounces = 1
scene.cycles.pixel_filter_type = 'GAUSSIAN'
scene.cycles.sample_clamp_indirect = 0.0
scene.view_settings.view_transform = 'Standard'
bpy.context.view_layer.update()

# ---- added for rendering (the .blend has no active camera and no usable light): camera, sun
cam_auto = bpy.data.cameras.new('AutoCamera')
cam_auto.lens = 50.0
cam_auto.sensor_width = 36.0
cam_auto.clip_end = 1000.0
ob_auto_camera = bpy.data.objects.new('AutoCamera', cam_auto)
scene.collection.objects.link(ob_auto_camera)
ob_auto_camera.location = (9.86778, -9.11133, 9.73619)
ob_auto_camera.rotation_euler = (1.09748, -7.21219e-08, 0.694738)
scene.camera = ob_auto_camera
light_auto_sun = bpy.data.lights.new('AutoSun', 'SUN')
light_auto_sun.energy = 3.0
light_auto_sun.angle = 0.0523599
ob_auto_sun = bpy.data.objects.new('AutoSun', light_auto_sun)
scene.collection.objects.link(ob_auto_sun)
ob_auto_sun.rotation_euler = (0.872665, 0.174533, 0.523599)
bpy.context.view_layer.update()
